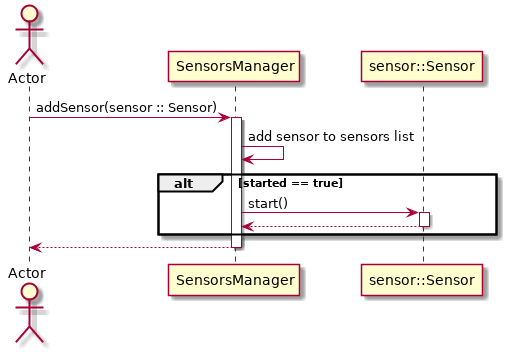

The diagram above was rendered by PlantUML. Its source (embedded in the PNG):
@startuml
actor Actor
Actor -> SensorsManager : addSensor(sensor :: Sensor)
activate SensorsManager
SensorsManager -> SensorsManager : add sensor to sensors list
alt started == true
SensorsManager -> "sensor::Sensor" : start()
activate "sensor::Sensor"
return
end 
return
@enduml